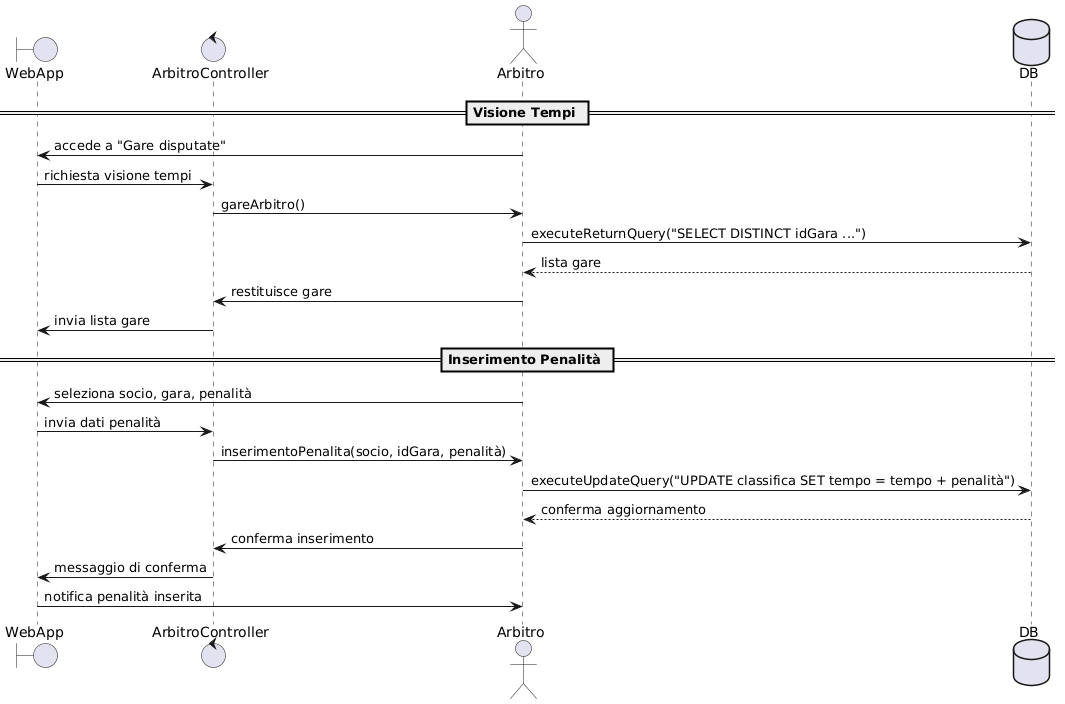

The diagram above was rendered by PlantUML. Its source (embedded in the PNG):
@startuml
actor Arbitro
boundary WebApp
control ArbitroController
entity Arbitro
database DB

== Visione Tempi ==
Arbitro -> WebApp : accede a "Gare disputate"
WebApp -> ArbitroController : richiesta visione tempi
ArbitroController -> Arbitro : gareArbitro()
Arbitro -> DB : executeReturnQuery("SELECT DISTINCT idGara ...")
DB --> Arbitro : lista gare
Arbitro -> ArbitroController : restituisce gare
ArbitroController -> WebApp : invia lista gare

== Inserimento Penalità ==
Arbitro -> WebApp : seleziona socio, gara, penalità
WebApp -> ArbitroController : invia dati penalità
ArbitroController -> Arbitro : inserimentoPenalita(socio, idGara, penalità)
Arbitro -> DB : executeUpdateQuery("UPDATE classifica SET tempo = tempo + penalità")
DB --> Arbitro : conferma aggiornamento
Arbitro -> ArbitroController : conferma inserimento
ArbitroController -> WebApp : messaggio di conferma
WebApp -> Arbitro : notifica penalità inserita
@enduml